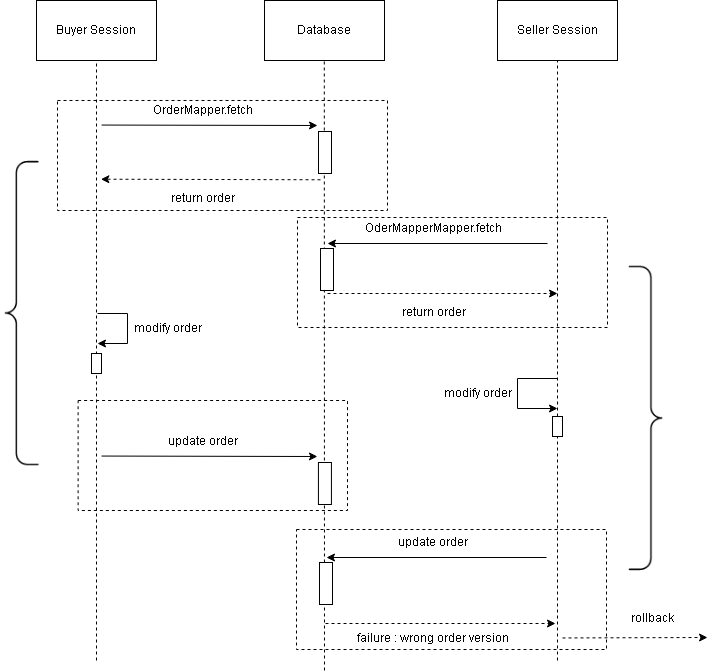

The diagram above was exported from draw.io. Its source (the exported page's mxGraphModel, read from the mxfile embedded in the PNG):
<mxGraphModel dx="951" dy="1066" grid="1" gridSize="10" guides="1" tooltips="1" connect="1" arrows="1" fold="1" page="1" pageScale="1" pageWidth="827" pageHeight="1169" math="0" shadow="0">
  <root>
    <mxCell id="0" />
    <mxCell id="1" parent="0" />
    <mxCell id="XequYZW6vecv_EOGgUcL-1" value="Seller Session" style="rounded=0;whiteSpace=wrap;html=1;" vertex="1" parent="1">
      <mxGeometry x="570" y="120" width="120" height="60" as="geometry" />
    </mxCell>
    <mxCell id="XequYZW6vecv_EOGgUcL-2" value="Buyer Session" style="rounded=0;whiteSpace=wrap;html=1;" vertex="1" parent="1">
      <mxGeometry x="109" y="120" width="120" height="60" as="geometry" />
    </mxCell>
    <mxCell id="XequYZW6vecv_EOGgUcL-3" value="Database" style="rounded=0;whiteSpace=wrap;html=1;" vertex="1" parent="1">
      <mxGeometry x="337" y="120" width="120" height="60" as="geometry" />
    </mxCell>
    <mxCell id="XequYZW6vecv_EOGgUcL-4" value="" style="endArrow=none;dashed=1;html=1;rounded=0;entryX=0.5;entryY=1;entryDx=0;entryDy=0;startArrow=none;" edge="1" parent="1" source="XequYZW6vecv_EOGgUcL-23" target="XequYZW6vecv_EOGgUcL-1">
      <mxGeometry width="50" height="50" relative="1" as="geometry">
        <mxPoint x="630" y="780" as="sourcePoint" />
        <mxPoint x="496" y="340" as="targetPoint" />
      </mxGeometry>
    </mxCell>
    <mxCell id="XequYZW6vecv_EOGgUcL-5" value="" style="endArrow=none;dashed=1;html=1;rounded=0;entryX=0.5;entryY=1;entryDx=0;entryDy=0;startArrow=none;" edge="1" parent="1">
      <mxGeometry width="50" height="50" relative="1" as="geometry">
        <mxPoint x="397" y="790" as="sourcePoint" />
        <mxPoint x="396.79999999999995" y="180" as="targetPoint" />
      </mxGeometry>
    </mxCell>
    <mxCell id="XequYZW6vecv_EOGgUcL-6" value="" style="endArrow=none;dashed=1;html=1;rounded=0;entryX=0.5;entryY=1;entryDx=0;entryDy=0;" edge="1" parent="1">
      <mxGeometry width="50" height="50" relative="1" as="geometry">
        <mxPoint x="169" y="780" as="sourcePoint" />
        <mxPoint x="169" y="180" as="targetPoint" />
      </mxGeometry>
    </mxCell>
    <mxCell id="XequYZW6vecv_EOGgUcL-7" value="" style="endArrow=classic;html=1;rounded=0;exitX=1.006;exitY=0.108;exitDx=0;exitDy=0;exitPerimeter=0;" edge="1" parent="1">
      <mxGeometry width="50" height="50" relative="1" as="geometry">
        <mxPoint x="174.06600000000003" y="244.55999999999995" as="sourcePoint" />
        <mxPoint x="390" y="245" as="targetPoint" />
      </mxGeometry>
    </mxCell>
    <mxCell id="XequYZW6vecv_EOGgUcL-8" value="OrderMapper.fetch" style="text;html=1;align=center;verticalAlign=middle;resizable=0;points=[];autosize=1;strokeColor=none;fillColor=none;" vertex="1" parent="1">
      <mxGeometry x="215" y="215" width="120" height="30" as="geometry" />
    </mxCell>
    <mxCell id="XequYZW6vecv_EOGgUcL-9" value="" style="endArrow=classic;html=1;rounded=0;exitX=0.139;exitY=0.204;exitDx=0;exitDy=0;exitPerimeter=0;entryX=0.944;entryY=0.203;entryDx=0;entryDy=0;entryPerimeter=0;dashed=1;" edge="1" parent="1">
      <mxGeometry width="50" height="50" relative="1" as="geometry">
        <mxPoint x="393.029" y="299.28" as="sourcePoint" />
        <mxPoint x="173.38400000000001" y="298.71000000000026" as="targetPoint" />
      </mxGeometry>
    </mxCell>
    <mxCell id="XequYZW6vecv_EOGgUcL-10" value="return order" style="text;html=1;align=center;verticalAlign=middle;resizable=0;points=[];autosize=1;strokeColor=none;fillColor=none;" vertex="1" parent="1">
      <mxGeometry x="230" y="303" width="90" height="30" as="geometry" />
    </mxCell>
    <mxCell id="XequYZW6vecv_EOGgUcL-11" value="" style="rounded=0;whiteSpace=wrap;html=1;fillColor=default;gradientColor=none;" vertex="1" parent="1">
      <mxGeometry x="391" y="251" width="13" height="42" as="geometry" />
    </mxCell>
    <mxCell id="XequYZW6vecv_EOGgUcL-12" value="" style="endArrow=classic;html=1;rounded=0;" edge="1" parent="1">
      <mxGeometry width="50" height="50" relative="1" as="geometry">
        <mxPoint x="619.9999999999998" y="363" as="sourcePoint" />
        <mxPoint x="400" y="363" as="targetPoint" />
      </mxGeometry>
    </mxCell>
    <mxCell id="XequYZW6vecv_EOGgUcL-13" value="OderMapperMapper.fetch" style="text;html=1;align=center;verticalAlign=middle;resizable=0;points=[];autosize=1;strokeColor=none;fillColor=none;" vertex="1" parent="1">
      <mxGeometry x="425.62" y="333" width="160" height="30" as="geometry" />
    </mxCell>
    <mxCell id="XequYZW6vecv_EOGgUcL-14" value="" style="endArrow=classic;html=1;rounded=0;dashed=1;" edge="1" parent="1">
      <mxGeometry width="50" height="50" relative="1" as="geometry">
        <mxPoint x="400" y="413" as="sourcePoint" />
        <mxPoint x="629.9999999999998" y="413" as="targetPoint" />
      </mxGeometry>
    </mxCell>
    <mxCell id="XequYZW6vecv_EOGgUcL-15" value="return order" style="text;html=1;align=center;verticalAlign=middle;resizable=0;points=[];autosize=1;strokeColor=none;fillColor=none;" vertex="1" parent="1">
      <mxGeometry x="460.62" y="417" width="90" height="30" as="geometry" />
    </mxCell>
    <mxCell id="XequYZW6vecv_EOGgUcL-16" value="" style="rounded=0;whiteSpace=wrap;html=1;fillColor=default;gradientColor=none;" vertex="1" parent="1">
      <mxGeometry x="393" y="368" width="13" height="42" as="geometry" />
    </mxCell>
    <mxCell id="XequYZW6vecv_EOGgUcL-17" value="" style="endArrow=none;html=1;rounded=0;" edge="1" parent="1">
      <mxGeometry width="50" height="50" relative="1" as="geometry">
        <mxPoint x="170" y="433" as="sourcePoint" />
        <mxPoint x="200" y="463" as="targetPoint" />
        <Array as="points">
          <mxPoint x="200" y="433" />
        </Array>
      </mxGeometry>
    </mxCell>
    <mxCell id="XequYZW6vecv_EOGgUcL-18" value="" style="endArrow=classic;html=1;rounded=0;" edge="1" parent="1">
      <mxGeometry width="50" height="50" relative="1" as="geometry">
        <mxPoint x="200" y="463" as="sourcePoint" />
        <mxPoint x="170" y="463" as="targetPoint" />
      </mxGeometry>
    </mxCell>
    <mxCell id="XequYZW6vecv_EOGgUcL-19" value="" style="rounded=0;whiteSpace=wrap;html=1;fillColor=default;gradientColor=none;" vertex="1" parent="1">
      <mxGeometry x="164" y="473" width="10" height="20" as="geometry" />
    </mxCell>
    <mxCell id="XequYZW6vecv_EOGgUcL-20" value="modify order" style="text;html=1;align=center;verticalAlign=middle;resizable=0;points=[];autosize=1;strokeColor=none;fillColor=none;" vertex="1" parent="1">
      <mxGeometry x="195" y="433" width="90" height="30" as="geometry" />
    </mxCell>
    <mxCell id="XequYZW6vecv_EOGgUcL-21" value="" style="endArrow=none;html=1;rounded=0;" edge="1" parent="1">
      <mxGeometry width="50" height="50" relative="1" as="geometry">
        <mxPoint x="629.9999999999998" y="498" as="sourcePoint" />
        <mxPoint x="589.9999999999998" y="528" as="targetPoint" />
        <Array as="points">
          <mxPoint x="590" y="498" />
        </Array>
      </mxGeometry>
    </mxCell>
    <mxCell id="XequYZW6vecv_EOGgUcL-22" value="" style="endArrow=classic;html=1;rounded=0;" edge="1" parent="1">
      <mxGeometry width="50" height="50" relative="1" as="geometry">
        <mxPoint x="589.9999999999998" y="528" as="sourcePoint" />
        <mxPoint x="629.9999999999998" y="528" as="targetPoint" />
      </mxGeometry>
    </mxCell>
    <mxCell id="XequYZW6vecv_EOGgUcL-23" value="" style="rounded=0;whiteSpace=wrap;html=1;fillColor=default;gradientColor=none;" vertex="1" parent="1">
      <mxGeometry x="625" y="536" width="10" height="20" as="geometry" />
    </mxCell>
    <mxCell id="XequYZW6vecv_EOGgUcL-24" value="" style="endArrow=none;dashed=1;html=1;rounded=0;entryX=0.5;entryY=1;entryDx=0;entryDy=0;startArrow=none;" edge="1" parent="1" target="XequYZW6vecv_EOGgUcL-23">
      <mxGeometry width="50" height="50" relative="1" as="geometry">
        <mxPoint x="629.9999999999998" y="780" as="sourcePoint" />
        <mxPoint x="630" y="180" as="targetPoint" />
      </mxGeometry>
    </mxCell>
    <mxCell id="XequYZW6vecv_EOGgUcL-25" value="modify order" style="text;html=1;align=center;verticalAlign=middle;resizable=0;points=[];autosize=1;strokeColor=none;fillColor=none;" vertex="1" parent="1">
      <mxGeometry x="505" y="498" width="90" height="30" as="geometry" />
    </mxCell>
    <mxCell id="XequYZW6vecv_EOGgUcL-26" value="" style="endArrow=classic;html=1;rounded=0;exitX=1.006;exitY=0.108;exitDx=0;exitDy=0;exitPerimeter=0;" edge="1" parent="1">
      <mxGeometry width="50" height="50" relative="1" as="geometry">
        <mxPoint x="173.9960000000001" y="575.56" as="sourcePoint" />
        <mxPoint x="389.93000000000006" y="576.0000000000002" as="targetPoint" />
      </mxGeometry>
    </mxCell>
    <mxCell id="XequYZW6vecv_EOGgUcL-27" value="update order" style="text;html=1;align=center;verticalAlign=middle;resizable=0;points=[];autosize=1;strokeColor=none;fillColor=none;" vertex="1" parent="1">
      <mxGeometry x="229.93" y="546" width="90" height="30" as="geometry" />
    </mxCell>
    <mxCell id="XequYZW6vecv_EOGgUcL-28" value="" style="rounded=0;whiteSpace=wrap;html=1;fillColor=default;gradientColor=none;" vertex="1" parent="1">
      <mxGeometry x="390.93" y="582" width="13" height="42" as="geometry" />
    </mxCell>
    <mxCell id="XequYZW6vecv_EOGgUcL-29" value="" style="endArrow=classic;html=1;rounded=0;" edge="1" parent="1">
      <mxGeometry width="50" height="50" relative="1" as="geometry">
        <mxPoint x="618.9999999999998" y="677" as="sourcePoint" />
        <mxPoint x="399" y="677" as="targetPoint" />
      </mxGeometry>
    </mxCell>
    <mxCell id="XequYZW6vecv_EOGgUcL-30" value="update order" style="text;html=1;align=center;verticalAlign=middle;resizable=0;points=[];autosize=1;strokeColor=none;fillColor=none;" vertex="1" parent="1">
      <mxGeometry x="459.62" y="647" width="90" height="30" as="geometry" />
    </mxCell>
    <mxCell id="XequYZW6vecv_EOGgUcL-31" value="" style="rounded=0;whiteSpace=wrap;html=1;fillColor=default;gradientColor=none;" vertex="1" parent="1">
      <mxGeometry x="392" y="682" width="13" height="42" as="geometry" />
    </mxCell>
    <mxCell id="XequYZW6vecv_EOGgUcL-32" value="" style="endArrow=classic;html=1;rounded=0;dashed=1;" edge="1" parent="1">
      <mxGeometry width="50" height="50" relative="1" as="geometry">
        <mxPoint x="398" y="743" as="sourcePoint" />
        <mxPoint x="627.9999999999998" y="743" as="targetPoint" />
      </mxGeometry>
    </mxCell>
    <mxCell id="XequYZW6vecv_EOGgUcL-33" value="failure : wrong order version" style="text;html=1;align=center;verticalAlign=middle;resizable=0;points=[];autosize=1;strokeColor=none;fillColor=none;" vertex="1" parent="1">
      <mxGeometry x="414.62" y="743" width="180" height="30" as="geometry" />
    </mxCell>
    <mxCell id="XequYZW6vecv_EOGgUcL-38" value="" style="endArrow=classic;html=1;rounded=0;dashed=1;" edge="1" parent="1">
      <mxGeometry width="50" height="50" relative="1" as="geometry">
        <mxPoint x="634.9999999999998" y="757.47" as="sourcePoint" />
        <mxPoint x="780" y="757" as="targetPoint" />
      </mxGeometry>
    </mxCell>
    <mxCell id="XequYZW6vecv_EOGgUcL-39" value="rollback" style="text;html=1;align=center;verticalAlign=middle;resizable=0;points=[];autosize=1;strokeColor=none;fillColor=none;" vertex="1" parent="1">
      <mxGeometry x="690" y="723" width="70" height="30" as="geometry" />
    </mxCell>
    <mxCell id="XequYZW6vecv_EOGgUcL-40" value="" style="shape=image;verticalLabelPosition=bottom;labelBackgroundColor=default;verticalAlign=top;aspect=fixed;imageAspect=0;image=data:image/png,(base64 omitted: 1928 chars);" vertex="1" parent="1">
      <mxGeometry x="72.71" y="277.5" width="49.52" height="312.5" as="geometry" />
    </mxCell>
    <mxCell id="XequYZW6vecv_EOGgUcL-41" value="" style="shape=image;verticalLabelPosition=bottom;labelBackgroundColor=default;verticalAlign=top;aspect=fixed;imageAspect=0;image=data:image/png,(base64 omitted: 1928 chars);direction=west;" vertex="1" parent="1">
      <mxGeometry x="690" y="380" width="49.52" height="312.5" as="geometry" />
    </mxCell>
    <mxCell id="XequYZW6vecv_EOGgUcL-46" value="" style="rounded=0;whiteSpace=wrap;html=1;fillColor=none;gradientColor=none;dashed=1;" vertex="1" parent="1">
      <mxGeometry x="130" y="220" width="330" height="110" as="geometry" />
    </mxCell>
    <mxCell id="XequYZW6vecv_EOGgUcL-47" value="" style="rounded=0;whiteSpace=wrap;html=1;fillColor=none;gradientColor=none;dashed=1;" vertex="1" parent="1">
      <mxGeometry x="370" y="337" width="310" height="110" as="geometry" />
    </mxCell>
    <mxCell id="XequYZW6vecv_EOGgUcL-48" value="" style="rounded=0;whiteSpace=wrap;html=1;fillColor=none;gradientColor=none;dashed=1;" vertex="1" parent="1">
      <mxGeometry x="150.62" y="520" width="269.38" height="110" as="geometry" />
    </mxCell>
    <mxCell id="XequYZW6vecv_EOGgUcL-49" value="" style="rounded=0;whiteSpace=wrap;html=1;fillColor=none;gradientColor=none;dashed=1;" vertex="1" parent="1">
      <mxGeometry x="369" y="649" width="310" height="120" as="geometry" />
    </mxCell>
  </root>
</mxGraphModel>